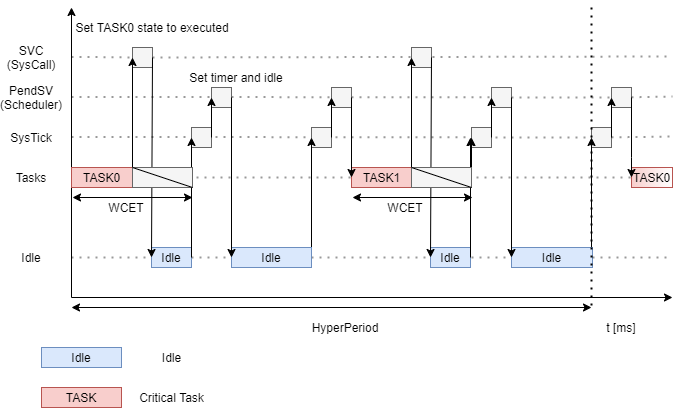

The diagram above was exported from draw.io. Its source (the exported page's mxGraphModel, read from the mxfile embedded in the PNG):
<mxGraphModel dx="1422" dy="832" grid="1" gridSize="10" guides="1" tooltips="1" connect="1" arrows="1" fold="1" page="1" pageScale="1" pageWidth="827" pageHeight="1169" math="0" shadow="0">
  <root>
    <mxCell id="0" />
    <mxCell id="1" parent="0" />
    <mxCell id="-unVtAvi1XIBLDxhKYAE-3" value="" style="endArrow=none;dashed=1;html=1;dashPattern=1 3;strokeWidth=2;opacity=40;" parent="1" target="dqNcA6pVJHOa_BZaXUK8-119" edge="1">
      <mxGeometry width="50" height="50" relative="1" as="geometry">
        <mxPoint x="119" y="209.40999999999985" as="sourcePoint" />
        <mxPoint x="709" y="209.40999999999985" as="targetPoint" />
      </mxGeometry>
    </mxCell>
    <mxCell id="-unVtAvi1XIBLDxhKYAE-1" value="" style="endArrow=none;dashed=1;html=1;dashPattern=1 3;strokeWidth=2;opacity=40;" parent="1" target="dqNcA6pVJHOa_BZaXUK8-118" edge="1">
      <mxGeometry width="50" height="50" relative="1" as="geometry">
        <mxPoint x="119" y="249.40999999999985" as="sourcePoint" />
        <mxPoint x="709" y="249.40999999999985" as="targetPoint" />
      </mxGeometry>
    </mxCell>
    <mxCell id="dqNcA6pVJHOa_BZaXUK8-119" value="" style="rounded=0;whiteSpace=wrap;html=1;fillColor=#f5f5f5;strokeColor=#666666;fontColor=#333333;" parent="1" vertex="1">
      <mxGeometry x="659" y="200" width="20" height="20" as="geometry" />
    </mxCell>
    <mxCell id="dqNcA6pVJHOa_BZaXUK8-118" value="" style="rounded=0;whiteSpace=wrap;html=1;fillColor=#f5f5f5;strokeColor=#666666;fontColor=#333333;" parent="1" vertex="1">
      <mxGeometry x="639" y="240" width="20" height="20" as="geometry" />
    </mxCell>
    <mxCell id="-unVtAvi1XIBLDxhKYAE-5" style="edgeStyle=orthogonalEdgeStyle;rounded=0;orthogonalLoop=1;jettySize=auto;html=1;exitX=1;exitY=0.5;exitDx=0;exitDy=0;entryX=0;entryY=0.5;entryDx=0;entryDy=0;" parent="1" source="dqNcA6pVJHOa_BZaXUK8-141" target="dqNcA6pVJHOa_BZaXUK8-118" edge="1">
      <mxGeometry relative="1" as="geometry">
        <Array as="points">
          <mxPoint x="639" y="370" />
        </Array>
      </mxGeometry>
    </mxCell>
    <mxCell id="dqNcA6pVJHOa_BZaXUK8-141" value="Idle" style="rounded=0;whiteSpace=wrap;html=1;fillColor=#dae8fc;strokeColor=#6c8ebf;" parent="1" vertex="1">
      <mxGeometry x="559" y="360" width="81" height="20" as="geometry" />
    </mxCell>
    <mxCell id="dqNcA6pVJHOa_BZaXUK8-101" value="" style="endArrow=none;dashed=1;html=1;dashPattern=1 3;strokeWidth=2;opacity=40;" parent="1" source="dqNcA6pVJHOa_BZaXUK8-64" edge="1">
      <mxGeometry width="50" height="50" relative="1" as="geometry">
        <mxPoint x="449" y="290" as="sourcePoint" />
        <mxPoint x="469" y="290" as="targetPoint" />
      </mxGeometry>
    </mxCell>
    <mxCell id="dqNcA6pVJHOa_BZaXUK8-131" value="" style="endArrow=none;dashed=1;html=1;dashPattern=1 3;strokeWidth=2;opacity=40;" parent="1" source="XCh0_5qdEwpYJzpHrSFj-6" edge="1">
      <mxGeometry width="50" height="50" relative="1" as="geometry">
        <mxPoint x="119" y="169.40999999999985" as="sourcePoint" />
        <mxPoint x="720" y="169" as="targetPoint" />
      </mxGeometry>
    </mxCell>
    <mxCell id="dqNcA6pVJHOa_BZaXUK8-130" value="" style="endArrow=none;dashed=1;html=1;dashPattern=1 3;strokeWidth=2;opacity=40;startArrow=none;" parent="1" source="dqNcA6pVJHOa_BZaXUK8-119" edge="1">
      <mxGeometry width="50" height="50" relative="1" as="geometry">
        <mxPoint x="119" y="209.40999999999985" as="sourcePoint" />
        <mxPoint x="720" y="209" as="targetPoint" />
      </mxGeometry>
    </mxCell>
    <mxCell id="dqNcA6pVJHOa_BZaXUK8-129" value="" style="endArrow=none;dashed=1;html=1;dashPattern=1 3;strokeWidth=2;opacity=40;startArrow=none;" parent="1" source="dqNcA6pVJHOa_BZaXUK8-118" edge="1">
      <mxGeometry width="50" height="50" relative="1" as="geometry">
        <mxPoint x="119" y="249.40999999999985" as="sourcePoint" />
        <mxPoint x="720" y="249" as="targetPoint" />
      </mxGeometry>
    </mxCell>
    <mxCell id="dqNcA6pVJHOa_BZaXUK8-127" value="" style="endArrow=none;dashed=1;html=1;dashPattern=1 3;strokeWidth=2;opacity=40;" parent="1" source="dqNcA6pVJHOa_BZaXUK8-141" edge="1">
      <mxGeometry width="50" height="50" relative="1" as="geometry">
        <mxPoint x="119" y="370" as="sourcePoint" />
        <mxPoint x="720" y="370" as="targetPoint" />
      </mxGeometry>
    </mxCell>
    <mxCell id="dqNcA6pVJHOa_BZaXUK8-108" value="" style="rounded=0;whiteSpace=wrap;html=1;fillColor=#f5f5f5;strokeColor=#666666;fontColor=#333333;" parent="1" vertex="1">
      <mxGeometry x="519" y="240" width="20" height="20" as="geometry" />
    </mxCell>
    <mxCell id="dqNcA6pVJHOa_BZaXUK8-111" value="" style="endArrow=classic;html=1;exitX=1;exitY=0.5;exitDx=0;exitDy=0;entryX=0;entryY=0.5;entryDx=0;entryDy=0;" parent="1" target="dqNcA6pVJHOa_BZaXUK8-108" edge="1">
      <mxGeometry width="50" height="50" relative="1" as="geometry">
        <mxPoint x="519" y="290" as="sourcePoint" />
        <mxPoint x="469" y="160" as="targetPoint" />
      </mxGeometry>
    </mxCell>
    <mxCell id="dqNcA6pVJHOa_BZaXUK8-25" value="" style="endArrow=classic;html=1;" parent="1" edge="1">
      <mxGeometry width="50" height="50" relative="1" as="geometry">
        <mxPoint x="119" y="410" as="sourcePoint" />
        <mxPoint x="720" y="410" as="targetPoint" />
      </mxGeometry>
    </mxCell>
    <mxCell id="dqNcA6pVJHOa_BZaXUK8-26" value="" style="endArrow=classic;html=1;" parent="1" edge="1">
      <mxGeometry width="50" height="50" relative="1" as="geometry">
        <mxPoint x="119" y="410" as="sourcePoint" />
        <mxPoint x="119" y="120" as="targetPoint" />
      </mxGeometry>
    </mxCell>
    <mxCell id="dqNcA6pVJHOa_BZaXUK8-29" value="t [ms]" style="text;html=1;strokeColor=none;fillColor=none;align=center;verticalAlign=middle;whiteSpace=wrap;rounded=0;" parent="1" vertex="1">
      <mxGeometry x="649" y="430" width="40" height="20" as="geometry" />
    </mxCell>
    <mxCell id="dqNcA6pVJHOa_BZaXUK8-57" value="" style="endArrow=none;dashed=1;html=1;dashPattern=1 3;strokeWidth=2;opacity=40;entryX=0;entryY=0.5;entryDx=0;entryDy=0;" parent="1" edge="1">
      <mxGeometry width="50" height="50" relative="1" as="geometry">
        <mxPoint x="524" y="290" as="sourcePoint" />
        <mxPoint x="679" y="290" as="targetPoint" />
      </mxGeometry>
    </mxCell>
    <mxCell id="dqNcA6pVJHOa_BZaXUK8-59" value="" style="endArrow=none;dashed=1;html=1;dashPattern=1 3;strokeWidth=2;" parent="1" target="dqNcA6pVJHOa_BZaXUK8-31" edge="1">
      <mxGeometry width="50" height="50" relative="1" as="geometry">
        <mxPoint x="125" y="290" as="sourcePoint" />
        <mxPoint x="675" y="290" as="targetPoint" />
      </mxGeometry>
    </mxCell>
    <mxCell id="dqNcA6pVJHOa_BZaXUK8-31" value="TASK0" style="rounded=0;whiteSpace=wrap;html=1;fillColor=#f8cecc;strokeColor=#b85450;" parent="1" vertex="1">
      <mxGeometry x="119" y="280" width="61" height="20" as="geometry" />
    </mxCell>
    <mxCell id="dqNcA6pVJHOa_BZaXUK8-61" value="" style="endArrow=none;dashed=1;html=1;dashPattern=1 3;strokeWidth=2;" parent="1" edge="1">
      <mxGeometry width="50" height="50" relative="1" as="geometry">
        <mxPoint x="639" y="120" as="sourcePoint" />
        <mxPoint x="639" y="420" as="targetPoint" />
      </mxGeometry>
    </mxCell>
    <mxCell id="dqNcA6pVJHOa_BZaXUK8-62" value="HyperPeriod" style="text;html=1;strokeColor=none;fillColor=none;align=center;verticalAlign=middle;whiteSpace=wrap;rounded=0;" parent="1" vertex="1">
      <mxGeometry x="373" y="430" width="40" height="20" as="geometry" />
    </mxCell>
    <mxCell id="dqNcA6pVJHOa_BZaXUK8-64" value="TASK1" style="rounded=0;whiteSpace=wrap;html=1;fillColor=#f8cecc;strokeColor=#b85450;" parent="1" vertex="1">
      <mxGeometry x="399" y="280" width="61" height="20" as="geometry" />
    </mxCell>
    <mxCell id="dqNcA6pVJHOa_BZaXUK8-65" value="" style="endArrow=none;dashed=1;html=1;dashPattern=1 3;strokeWidth=2;opacity=40;" parent="1" source="dqNcA6pVJHOa_BZaXUK8-31" target="dqNcA6pVJHOa_BZaXUK8-64" edge="1">
      <mxGeometry width="50" height="50" relative="1" as="geometry">
        <mxPoint x="239" y="290" as="sourcePoint" />
        <mxPoint x="675" y="290" as="targetPoint" />
      </mxGeometry>
    </mxCell>
    <mxCell id="dqNcA6pVJHOa_BZaXUK8-68" value="SysTick" style="text;html=1;strokeColor=none;fillColor=none;align=center;verticalAlign=middle;whiteSpace=wrap;rounded=0;" parent="1" vertex="1">
      <mxGeometry x="59" y="240" width="40" height="20" as="geometry" />
    </mxCell>
    <mxCell id="dqNcA6pVJHOa_BZaXUK8-69" value="Tasks" style="text;html=1;strokeColor=none;fillColor=none;align=center;verticalAlign=middle;whiteSpace=wrap;rounded=0;" parent="1" vertex="1">
      <mxGeometry x="59" y="280" width="40" height="20" as="geometry" />
    </mxCell>
    <mxCell id="dqNcA6pVJHOa_BZaXUK8-71" value="PendSV (Scheduler)" style="text;html=1;strokeColor=none;fillColor=none;align=center;verticalAlign=middle;whiteSpace=wrap;rounded=0;" parent="1" vertex="1">
      <mxGeometry x="59" y="200" width="40" height="20" as="geometry" />
    </mxCell>
    <mxCell id="dqNcA6pVJHOa_BZaXUK8-72" value="SVC&lt;br&gt;(SysCall)" style="text;html=1;strokeColor=none;fillColor=none;align=center;verticalAlign=middle;whiteSpace=wrap;rounded=0;" parent="1" vertex="1">
      <mxGeometry x="59" y="160" width="40" height="20" as="geometry" />
    </mxCell>
    <mxCell id="dqNcA6pVJHOa_BZaXUK8-75" value="" style="rounded=0;whiteSpace=wrap;html=1;fillColor=#f5f5f5;strokeColor=#666666;fontColor=#333333;" parent="1" vertex="1">
      <mxGeometry x="239" y="240" width="20" height="20" as="geometry" />
    </mxCell>
    <mxCell id="dqNcA6pVJHOa_BZaXUK8-77" value="" style="rounded=0;whiteSpace=wrap;html=1;fillColor=#f5f5f5;strokeColor=#666666;fontColor=#333333;" parent="1" vertex="1">
      <mxGeometry x="259" y="200" width="20" height="20" as="geometry" />
    </mxCell>
    <mxCell id="dqNcA6pVJHOa_BZaXUK8-79" value="" style="endArrow=classic;html=1;exitX=1;exitY=0.5;exitDx=0;exitDy=0;entryX=0;entryY=0.5;entryDx=0;entryDy=0;" parent="1" source="dqNcA6pVJHOa_BZaXUK8-75" target="dqNcA6pVJHOa_BZaXUK8-77" edge="1">
      <mxGeometry width="50" height="50" relative="1" as="geometry">
        <mxPoint x="379" y="260" as="sourcePoint" />
        <mxPoint x="429" y="210" as="targetPoint" />
      </mxGeometry>
    </mxCell>
    <mxCell id="dqNcA6pVJHOa_BZaXUK8-80" value="Idle" style="text;html=1;strokeColor=none;fillColor=none;align=center;verticalAlign=middle;whiteSpace=wrap;rounded=0;" parent="1" vertex="1">
      <mxGeometry x="59" y="360" width="40" height="20" as="geometry" />
    </mxCell>
    <mxCell id="dqNcA6pVJHOa_BZaXUK8-99" value="" style="endArrow=none;dashed=1;html=1;dashPattern=1 3;strokeWidth=2;" parent="1" edge="1">
      <mxGeometry width="50" height="50" relative="1" as="geometry">
        <mxPoint x="519" y="290" as="sourcePoint" />
        <mxPoint x="519" y="290" as="targetPoint" />
      </mxGeometry>
    </mxCell>
    <mxCell id="dqNcA6pVJHOa_BZaXUK8-109" value="" style="rounded=0;whiteSpace=wrap;html=1;fillColor=#f5f5f5;strokeColor=#666666;fontColor=#333333;" parent="1" vertex="1">
      <mxGeometry x="539" y="200" width="20" height="20" as="geometry" />
    </mxCell>
    <mxCell id="dqNcA6pVJHOa_BZaXUK8-110" value="" style="endArrow=classic;html=1;exitX=1;exitY=0.5;exitDx=0;exitDy=0;entryX=0;entryY=0.5;entryDx=0;entryDy=0;" parent="1" source="dqNcA6pVJHOa_BZaXUK8-108" target="dqNcA6pVJHOa_BZaXUK8-109" edge="1">
      <mxGeometry width="50" height="50" relative="1" as="geometry">
        <mxPoint x="659" y="260" as="sourcePoint" />
        <mxPoint x="709" y="210" as="targetPoint" />
      </mxGeometry>
    </mxCell>
    <mxCell id="dqNcA6pVJHOa_BZaXUK8-112" value="" style="endArrow=classic;html=1;exitX=1;exitY=0.5;exitDx=0;exitDy=0;entryX=0;entryY=0.5;entryDx=0;entryDy=0;" parent="1" source="dqNcA6pVJHOa_BZaXUK8-109" target="dqNcA6pVJHOa_BZaXUK8-141" edge="1">
      <mxGeometry width="50" height="50" relative="1" as="geometry">
        <mxPoint x="399" y="260" as="sourcePoint" />
        <mxPoint x="449" y="210" as="targetPoint" />
      </mxGeometry>
    </mxCell>
    <mxCell id="dqNcA6pVJHOa_BZaXUK8-113" value="" style="rounded=0;whiteSpace=wrap;html=1;fillColor=#f5f5f5;strokeColor=#666666;fontColor=#333333;" parent="1" vertex="1">
      <mxGeometry x="359" y="240" width="20" height="20" as="geometry" />
    </mxCell>
    <mxCell id="dqNcA6pVJHOa_BZaXUK8-114" value="" style="rounded=0;whiteSpace=wrap;html=1;fillColor=#f5f5f5;strokeColor=#666666;fontColor=#333333;" parent="1" vertex="1">
      <mxGeometry x="379" y="200" width="20" height="20" as="geometry" />
    </mxCell>
    <mxCell id="dqNcA6pVJHOa_BZaXUK8-115" value="" style="endArrow=classic;html=1;exitX=1;exitY=0.5;exitDx=0;exitDy=0;entryX=0;entryY=0.5;entryDx=0;entryDy=0;" parent="1" source="dqNcA6pVJHOa_BZaXUK8-113" target="dqNcA6pVJHOa_BZaXUK8-114" edge="1">
      <mxGeometry width="50" height="50" relative="1" as="geometry">
        <mxPoint x="499" y="260" as="sourcePoint" />
        <mxPoint x="549" y="210" as="targetPoint" />
      </mxGeometry>
    </mxCell>
    <mxCell id="dqNcA6pVJHOa_BZaXUK8-116" value="" style="endArrow=classic;html=1;exitX=1;exitY=0.5;exitDx=0;exitDy=0;entryX=0;entryY=0.5;entryDx=0;entryDy=0;" parent="1" source="dqNcA6pVJHOa_BZaXUK8-83" target="dqNcA6pVJHOa_BZaXUK8-113" edge="1">
      <mxGeometry width="50" height="50" relative="1" as="geometry">
        <mxPoint x="369" y="140" as="sourcePoint" />
        <mxPoint x="419" y="90" as="targetPoint" />
      </mxGeometry>
    </mxCell>
    <mxCell id="dqNcA6pVJHOa_BZaXUK8-117" value="" style="endArrow=classic;html=1;exitX=1;exitY=0.5;exitDx=0;exitDy=0;entryX=0;entryY=0.5;entryDx=0;entryDy=0;" parent="1" source="dqNcA6pVJHOa_BZaXUK8-114" target="dqNcA6pVJHOa_BZaXUK8-64" edge="1">
      <mxGeometry width="50" height="50" relative="1" as="geometry">
        <mxPoint x="369" y="140" as="sourcePoint" />
        <mxPoint x="419" y="90" as="targetPoint" />
      </mxGeometry>
    </mxCell>
    <mxCell id="dqNcA6pVJHOa_BZaXUK8-120" value="" style="endArrow=classic;html=1;exitX=1;exitY=0.5;exitDx=0;exitDy=0;entryX=0;entryY=0.5;entryDx=0;entryDy=0;" parent="1" source="dqNcA6pVJHOa_BZaXUK8-118" target="dqNcA6pVJHOa_BZaXUK8-119" edge="1">
      <mxGeometry width="50" height="50" relative="1" as="geometry">
        <mxPoint x="739" y="260" as="sourcePoint" />
        <mxPoint x="789" y="210" as="targetPoint" />
      </mxGeometry>
    </mxCell>
    <mxCell id="dqNcA6pVJHOa_BZaXUK8-136" value="" style="endArrow=classic;startArrow=classic;html=1;" parent="1" edge="1">
      <mxGeometry width="50" height="50" relative="1" as="geometry">
        <mxPoint x="119" y="420" as="sourcePoint" />
        <mxPoint x="639" y="420" as="targetPoint" />
      </mxGeometry>
    </mxCell>
    <mxCell id="dqNcA6pVJHOa_BZaXUK8-140" value="Set timer and idle" style="text;html=1;strokeColor=none;fillColor=none;align=center;verticalAlign=middle;whiteSpace=wrap;rounded=0;opacity=60;" parent="1" vertex="1">
      <mxGeometry x="199" y="180" width="170" height="20" as="geometry" />
    </mxCell>
    <mxCell id="dqNcA6pVJHOa_BZaXUK8-142" value="" style="endArrow=none;dashed=1;html=1;dashPattern=1 3;strokeWidth=2;opacity=40;" parent="1" source="XCh0_5qdEwpYJzpHrSFj-10" target="dqNcA6pVJHOa_BZaXUK8-141" edge="1">
      <mxGeometry width="50" height="50" relative="1" as="geometry">
        <mxPoint x="119" y="370" as="sourcePoint" />
        <mxPoint x="709" y="370" as="targetPoint" />
      </mxGeometry>
    </mxCell>
    <mxCell id="dqNcA6pVJHOa_BZaXUK8-83" value="Idle" style="rounded=0;whiteSpace=wrap;html=1;fillColor=#dae8fc;strokeColor=#6c8ebf;" parent="1" vertex="1">
      <mxGeometry x="279" y="360" width="80" height="20" as="geometry" />
    </mxCell>
    <mxCell id="dqNcA6pVJHOa_BZaXUK8-84" value="" style="endArrow=classic;html=1;exitX=1;exitY=0.5;exitDx=0;exitDy=0;entryX=0;entryY=0.5;entryDx=0;entryDy=0;" parent="1" source="dqNcA6pVJHOa_BZaXUK8-77" target="dqNcA6pVJHOa_BZaXUK8-83" edge="1">
      <mxGeometry width="50" height="50" relative="1" as="geometry">
        <mxPoint x="379" y="290" as="sourcePoint" />
        <mxPoint x="429" y="240" as="targetPoint" />
      </mxGeometry>
    </mxCell>
    <mxCell id="dqNcA6pVJHOa_BZaXUK8-147" value="TASK" style="rounded=0;whiteSpace=wrap;html=1;fillColor=#f8cecc;strokeColor=#b85450;" parent="1" vertex="1">
      <mxGeometry x="89" y="500" width="80" height="20" as="geometry" />
    </mxCell>
    <mxCell id="dqNcA6pVJHOa_BZaXUK8-151" value="Critical Task" style="text;html=1;strokeColor=none;fillColor=none;align=center;verticalAlign=middle;whiteSpace=wrap;rounded=0;" parent="1" vertex="1">
      <mxGeometry x="136.5" y="500" width="165" height="20" as="geometry" />
    </mxCell>
    <mxCell id="XCh0_5qdEwpYJzpHrSFj-6" value="" style="rounded=0;whiteSpace=wrap;html=1;fillColor=#f5f5f5;strokeColor=#666666;fontColor=#333333;" parent="1" vertex="1">
      <mxGeometry x="180" y="160" width="20" height="20" as="geometry" />
    </mxCell>
    <mxCell id="XCh0_5qdEwpYJzpHrSFj-8" value="" style="endArrow=none;dashed=1;html=1;dashPattern=1 3;strokeWidth=2;opacity=40;" parent="1" target="XCh0_5qdEwpYJzpHrSFj-6" edge="1">
      <mxGeometry width="50" height="50" relative="1" as="geometry">
        <mxPoint x="119" y="169.40999999999985" as="sourcePoint" />
        <mxPoint x="709" y="169.40999999999985" as="targetPoint" />
      </mxGeometry>
    </mxCell>
    <mxCell id="XCh0_5qdEwpYJzpHrSFj-7" value="" style="endArrow=classic;html=1;entryX=0;entryY=0.5;entryDx=0;entryDy=0;" parent="1" target="XCh0_5qdEwpYJzpHrSFj-6" edge="1">
      <mxGeometry width="50" height="50" relative="1" as="geometry">
        <mxPoint x="180" y="290" as="sourcePoint" />
        <mxPoint x="230" y="360" as="targetPoint" />
      </mxGeometry>
    </mxCell>
    <mxCell id="XCh0_5qdEwpYJzpHrSFj-10" value="Idle" style="rounded=0;whiteSpace=wrap;html=1;fillColor=#dae8fc;strokeColor=#6c8ebf;" parent="1" vertex="1">
      <mxGeometry x="199" y="360" width="40" height="20" as="geometry" />
    </mxCell>
    <mxCell id="XCh0_5qdEwpYJzpHrSFj-11" value="" style="endArrow=none;dashed=1;html=1;dashPattern=1 3;strokeWidth=2;opacity=40;" parent="1" target="XCh0_5qdEwpYJzpHrSFj-10" edge="1">
      <mxGeometry width="50" height="50" relative="1" as="geometry">
        <mxPoint x="119" y="370" as="sourcePoint" />
        <mxPoint x="559" y="370" as="targetPoint" />
      </mxGeometry>
    </mxCell>
    <mxCell id="XCh0_5qdEwpYJzpHrSFj-9" value="" style="endArrow=classic;html=1;entryX=0;entryY=0.5;entryDx=0;entryDy=0;exitX=1;exitY=0.5;exitDx=0;exitDy=0;" parent="1" source="XCh0_5qdEwpYJzpHrSFj-6" target="XCh0_5qdEwpYJzpHrSFj-10" edge="1">
      <mxGeometry width="50" height="50" relative="1" as="geometry">
        <mxPoint x="180" y="410" as="sourcePoint" />
        <mxPoint x="230" y="360" as="targetPoint" />
      </mxGeometry>
    </mxCell>
    <mxCell id="XCh0_5qdEwpYJzpHrSFj-12" value="" style="endArrow=classic;html=1;entryX=0;entryY=0.5;entryDx=0;entryDy=0;exitX=1;exitY=0.5;exitDx=0;exitDy=0;" parent="1" source="XCh0_5qdEwpYJzpHrSFj-10" target="dqNcA6pVJHOa_BZaXUK8-75" edge="1">
      <mxGeometry width="50" height="50" relative="1" as="geometry">
        <mxPoint x="180" y="410" as="sourcePoint" />
        <mxPoint x="230" y="360" as="targetPoint" />
      </mxGeometry>
    </mxCell>
    <mxCell id="XCh0_5qdEwpYJzpHrSFj-16" value="" style="rounded=0;whiteSpace=wrap;html=1;fillColor=#f5f5f5;strokeColor=#666666;fontColor=#333333;" parent="1" vertex="1">
      <mxGeometry x="459" y="160" width="20" height="20" as="geometry" />
    </mxCell>
    <mxCell id="XCh0_5qdEwpYJzpHrSFj-17" value="" style="endArrow=classic;html=1;entryX=0;entryY=0.5;entryDx=0;entryDy=0;" parent="1" target="XCh0_5qdEwpYJzpHrSFj-16" edge="1">
      <mxGeometry width="50" height="50" relative="1" as="geometry">
        <mxPoint x="459" y="290" as="sourcePoint" />
        <mxPoint x="509" y="360" as="targetPoint" />
      </mxGeometry>
    </mxCell>
    <mxCell id="XCh0_5qdEwpYJzpHrSFj-18" value="Idle" style="rounded=0;whiteSpace=wrap;html=1;fillColor=#dae8fc;strokeColor=#6c8ebf;" parent="1" vertex="1">
      <mxGeometry x="478" y="360" width="40" height="20" as="geometry" />
    </mxCell>
    <mxCell id="XCh0_5qdEwpYJzpHrSFj-19" value="" style="endArrow=classic;html=1;entryX=0;entryY=0.5;entryDx=0;entryDy=0;exitX=1;exitY=0.5;exitDx=0;exitDy=0;" parent="1" source="XCh0_5qdEwpYJzpHrSFj-16" target="XCh0_5qdEwpYJzpHrSFj-18" edge="1">
      <mxGeometry width="50" height="50" relative="1" as="geometry">
        <mxPoint x="459" y="410" as="sourcePoint" />
        <mxPoint x="509" y="360" as="targetPoint" />
      </mxGeometry>
    </mxCell>
    <mxCell id="XCh0_5qdEwpYJzpHrSFj-20" value="" style="endArrow=classic;html=1;entryX=0;entryY=0.5;entryDx=0;entryDy=0;exitX=1;exitY=0.5;exitDx=0;exitDy=0;" parent="1" source="XCh0_5qdEwpYJzpHrSFj-18" edge="1">
      <mxGeometry width="50" height="50" relative="1" as="geometry">
        <mxPoint x="459" y="410" as="sourcePoint" />
        <mxPoint x="518" y="250" as="targetPoint" />
      </mxGeometry>
    </mxCell>
    <mxCell id="XCh0_5qdEwpYJzpHrSFj-1" value="" style="group" parent="1" vertex="1" connectable="0">
      <mxGeometry x="180" y="280" width="60" height="20" as="geometry" />
    </mxCell>
    <mxCell id="XCh0_5qdEwpYJzpHrSFj-2" value="" style="rounded=0;whiteSpace=wrap;html=1;fillColor=#f5f5f5;strokeColor=#666666;fontColor=#333333;" parent="XCh0_5qdEwpYJzpHrSFj-1" vertex="1">
      <mxGeometry width="60" height="20" as="geometry" />
    </mxCell>
    <mxCell id="XCh0_5qdEwpYJzpHrSFj-3" value="" style="endArrow=none;html=1;exitX=0;exitY=0;exitDx=0;exitDy=0;" parent="XCh0_5qdEwpYJzpHrSFj-1" source="XCh0_5qdEwpYJzpHrSFj-2" edge="1">
      <mxGeometry width="50" height="50" relative="1" as="geometry">
        <mxPoint x="240" y="30" as="sourcePoint" />
        <mxPoint x="60" y="20" as="targetPoint" />
      </mxGeometry>
    </mxCell>
    <mxCell id="XCh0_5qdEwpYJzpHrSFj-13" value="" style="group" parent="1" vertex="1" connectable="0">
      <mxGeometry x="459" y="280" width="60" height="20" as="geometry" />
    </mxCell>
    <mxCell id="XCh0_5qdEwpYJzpHrSFj-14" value="" style="rounded=0;whiteSpace=wrap;html=1;fillColor=#f5f5f5;strokeColor=#666666;fontColor=#333333;" parent="XCh0_5qdEwpYJzpHrSFj-13" vertex="1">
      <mxGeometry width="60" height="20" as="geometry" />
    </mxCell>
    <mxCell id="XCh0_5qdEwpYJzpHrSFj-15" value="" style="endArrow=none;html=1;exitX=0;exitY=0;exitDx=0;exitDy=0;" parent="XCh0_5qdEwpYJzpHrSFj-13" source="XCh0_5qdEwpYJzpHrSFj-14" edge="1">
      <mxGeometry width="50" height="50" relative="1" as="geometry">
        <mxPoint x="240" y="30" as="sourcePoint" />
        <mxPoint x="60" y="20" as="targetPoint" />
      </mxGeometry>
    </mxCell>
    <mxCell id="XCh0_5qdEwpYJzpHrSFj-21" value="" style="endArrow=classic;startArrow=classic;html=1;" parent="1" edge="1">
      <mxGeometry width="50" height="50" relative="1" as="geometry">
        <mxPoint x="120" y="310" as="sourcePoint" />
        <mxPoint x="240" y="310" as="targetPoint" />
      </mxGeometry>
    </mxCell>
    <mxCell id="XCh0_5qdEwpYJzpHrSFj-24" value="WCET" style="text;html=1;strokeColor=none;fillColor=none;align=center;verticalAlign=middle;whiteSpace=wrap;rounded=0;opacity=60;" parent="1" vertex="1">
      <mxGeometry x="89" y="310" width="170" height="20" as="geometry" />
    </mxCell>
    <mxCell id="XCh0_5qdEwpYJzpHrSFj-25" value="WCET" style="text;html=1;strokeColor=none;fillColor=none;align=center;verticalAlign=middle;whiteSpace=wrap;rounded=0;opacity=60;" parent="1" vertex="1">
      <mxGeometry x="428" y="310" width="50" height="20" as="geometry" />
    </mxCell>
    <mxCell id="XCh0_5qdEwpYJzpHrSFj-26" value="" style="endArrow=classic;startArrow=classic;html=1;" parent="1" edge="1">
      <mxGeometry width="50" height="50" relative="1" as="geometry">
        <mxPoint x="400" y="310" as="sourcePoint" />
        <mxPoint x="520" y="310" as="targetPoint" />
      </mxGeometry>
    </mxCell>
    <mxCell id="-unVtAvi1XIBLDxhKYAE-8" value="Idle" style="rounded=0;whiteSpace=wrap;html=1;fillColor=#dae8fc;strokeColor=#6c8ebf;" parent="1" vertex="1">
      <mxGeometry x="89" y="460" width="80" height="20" as="geometry" />
    </mxCell>
    <mxCell id="puGwyOk9Mx4dh5KUOl-n-1" value="TASK0" style="rounded=0;whiteSpace=wrap;html=1;fillColor=#f8cecc;strokeColor=#b85450;gradientColor=#ffffff;gradientDirection=east;" parent="1" vertex="1">
      <mxGeometry x="679" y="280" width="41" height="20" as="geometry" />
    </mxCell>
    <mxCell id="-unVtAvi1XIBLDxhKYAE-7" style="edgeStyle=orthogonalEdgeStyle;rounded=0;orthogonalLoop=1;jettySize=auto;html=1;exitX=1;exitY=0.5;exitDx=0;exitDy=0;entryX=0;entryY=0.5;entryDx=0;entryDy=0;" parent="1" source="dqNcA6pVJHOa_BZaXUK8-119" edge="1">
      <mxGeometry relative="1" as="geometry">
        <Array as="points">
          <mxPoint x="679" y="270" />
          <mxPoint x="679" y="270" />
        </Array>
        <mxPoint x="679" y="290" as="targetPoint" />
      </mxGeometry>
    </mxCell>
    <mxCell id="7Sl8mfKo5C0vKzbT3TY3-1" value="Idle" style="text;html=1;strokeColor=none;fillColor=none;align=center;verticalAlign=middle;whiteSpace=wrap;rounded=0;" parent="1" vertex="1">
      <mxGeometry x="136.5" y="460" width="165" height="20" as="geometry" />
    </mxCell>
    <mxCell id="X0_vlzFUP9SRvavjm3Bi-1" value="Set TASK0 state to executed" style="text;html=1;strokeColor=none;fillColor=none;align=center;verticalAlign=middle;whiteSpace=wrap;rounded=0;" vertex="1" parent="1">
      <mxGeometry x="120" y="130" width="160" height="20" as="geometry" />
    </mxCell>
  </root>
</mxGraphModel>